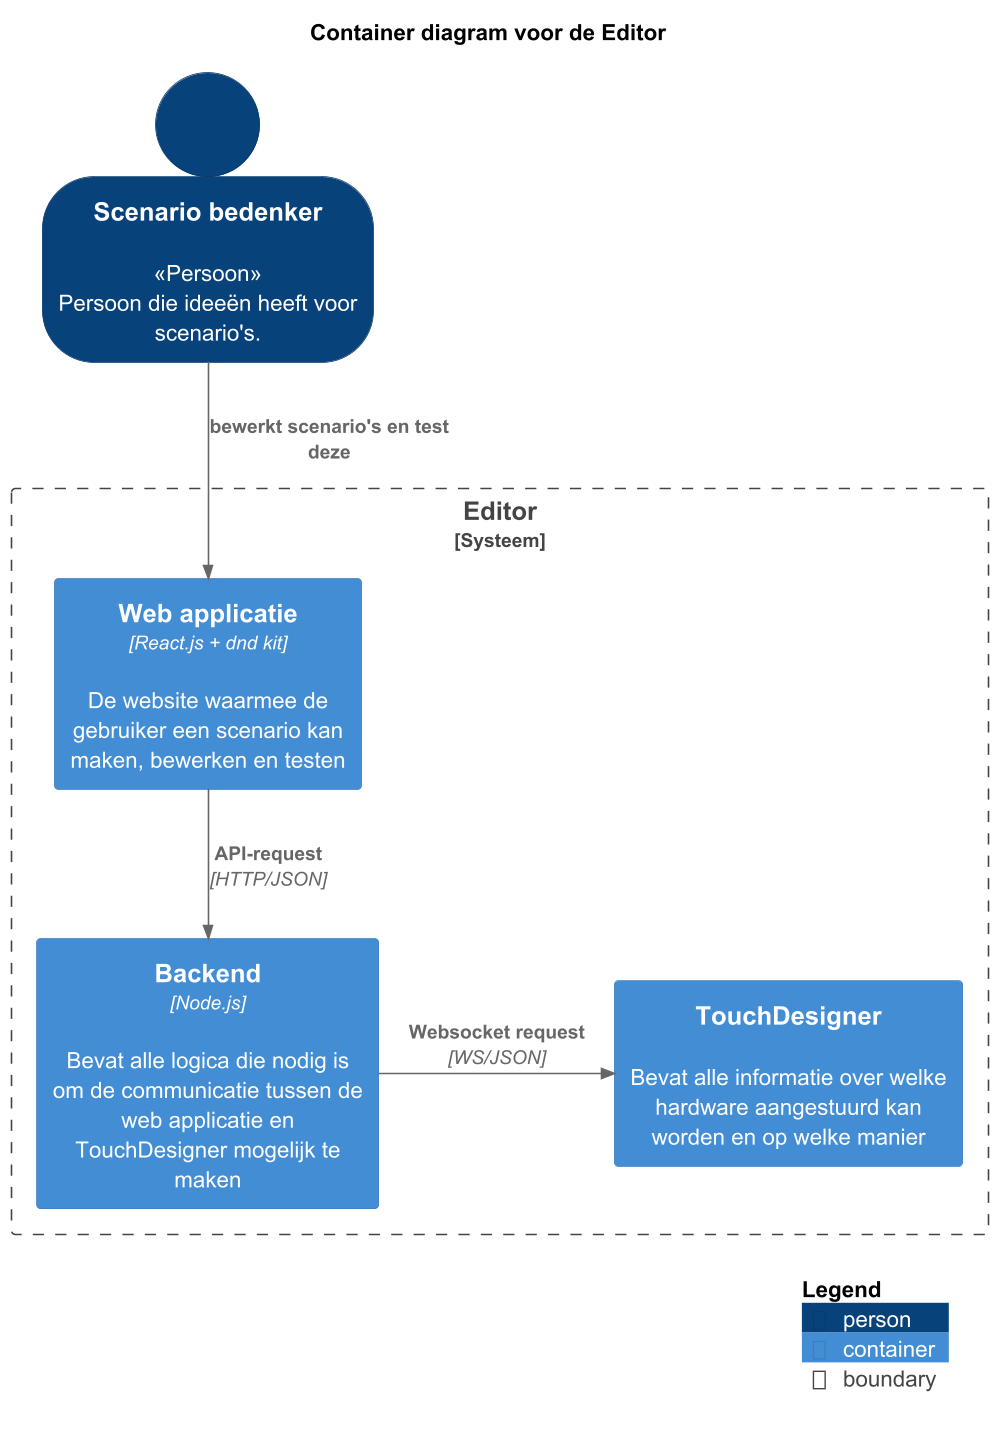

The diagram above was rendered by PlantUML. Its source (embedded in the PNG):
@startuml "Container diagram voor Editor"
!include https://raw.githubusercontent.com/plantuml-stdlib/C4-PlantUML/master/C4_Container.puml

SHOW_PERSON_OUTLINE()

title "Container diagram voor de Editor"
Person(bedenker, Scenario bedenker,<<Persoon>>\nPersoon die ideeën heeft voor scenario's.)

Boundary(system, "Editor", "Systeem") {
    Container(frontend, "Web applicatie", "React.js + dnd kit", "De website waarmee de gebruiker een scenario kan maken, bewerken en testen")
    Container(backend, "Backend", "Node.js", Bevat alle logica die nodig is om de communicatie tussen de web applicatie en TouchDesigner mogelijk te maken)
    Container(td, TouchDesigner, , Bevat alle informatie over welke hardware aangestuurd kan worden en op welke manier)
}

Rel(bedenker, frontend, bewerkt scenario's en test deze)
Rel(frontend, backend, API-request, HTTP/JSON)
Rel_R(backend, td, Websocket request, WS/JSON)

SHOW_LEGEND()
@enduml